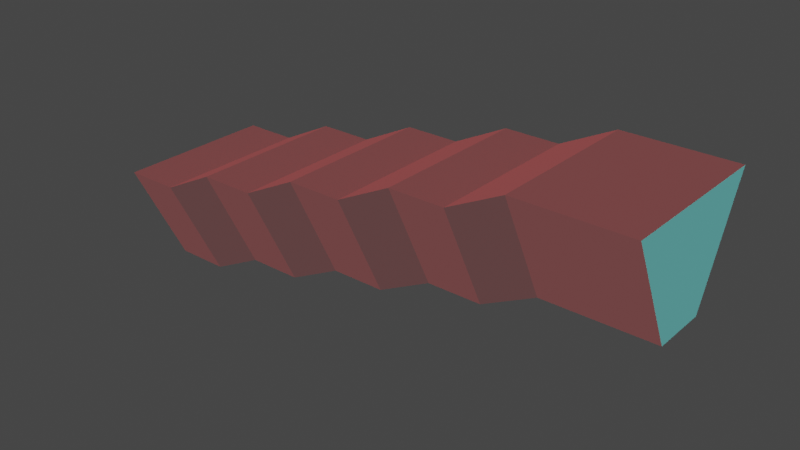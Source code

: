 # Source: stepperella.blend  (saved by Blender 2.90.8; exported with 4.5.12 LTS)
import bpy
from mathutils import Matrix  # noqa: F401  (used for matrix-valued properties, if any)

bpy.ops.wm.read_factory_settings(use_empty=True)
scene = bpy.context.scene
scene.name = 'Scene'

# ---- collections
col_collection = bpy.data.collections.new('Collection'); scene.collection.children.link(col_collection)

# ---- images (referenced by path relative to the original .blend; pixels are not part of the script)
import os
ASSET_DIR = os.environ.get("B2B_ASSET_DIR", "")  # directory of the original .blend (textures are referenced by path, not embedded)
HERE = os.path.dirname(os.path.abspath(__file__))  # packed textures are extracted next to this script under _unpacked/

def load_image(name, relpath, width, height, colorspace="sRGB"):
    """Load a texture the original file referenced (path relative to the .blend, or extracted next to this script)."""
    p = next((c for c in (os.path.join(HERE, relpath), os.path.join(ASSET_DIR, relpath)) if relpath and os.path.exists(c)), "")
    if p:
        img = bpy.data.images.load(p, check_existing=True)
        img.name = name
    else:  # same state as the original file: an image datablock whose file is absent (Cycles renders it pink)
        img = bpy.data.images.new(name, width, height)
        img.source = "FILE"
        img.filepath = "//" + (relpath or name)
    img.colorspace_settings.name = colorspace
    return img
img_external_content_duckduckgo_com_jpg = load_image('external-content.duckduckgo.com.jpg', 'external-content.duckduckgo.com.jpg', 1024, 1024, 'sRGB')

# ---- materials (node trees are filled in below, after node groups)
mat_door = bpy.data.materials.new('door')
mat_door.use_transparent_shadow = False

# ---- material node trees
mat_door.use_nodes = True; mat_door.node_tree.nodes.clear()
_N = mat_door.node_tree.nodes; _L = mat_door.node_tree.links
n0 = _N.new('ShaderNodeBsdfPrincipled'); n0.name = 'Principled BSDF'; n0.location = (10, 300)
n0.distribution = 'GGX'
n0.subsurface_method = 'BURLEY'
n0.inputs[3].default_value = 1.45
n0.inputs[27].default_value = (0.0, 0.0, 0.0, 1.0)
n0.inputs[28].default_value = 1.0
n1 = _N.new('ShaderNodeOutputMaterial'); n1.name = 'Material Output'; n1.location = (300, 300)
n2 = _N.new('ShaderNodeTexImage'); n2.name = 'Image Texture'; n2.location = (-368, 250)
n2.image = img_external_content_duckduckgo_com_jpg
_L.new(n0.outputs[0], n1.inputs[0])
_L.new(n2.outputs[0], n0.inputs[0])
n1.is_active_output = True

# ---- world
world_world = bpy.data.worlds.new('World'); scene.world = world_world
world_world.use_nodes = True; world_world.node_tree.nodes.clear()
_N = world_world.node_tree.nodes; _L = world_world.node_tree.links
n0 = _N.new('ShaderNodeOutputWorld'); n0.name = 'World Output'; n0.location = (300, 300)
n1 = _N.new('ShaderNodeBackground'); n1.name = 'Background'; n1.location = (10, 300)
n1.inputs[0].default_value = (0.05088, 0.05088, 0.05088, 1.0)
_L.new(n1.outputs[0], n0.inputs[0])
n0.is_active_output = True
world_world.color = (0.05088, 0.05088, 0.05088)
world_world.use_sun_shadow = False
world_world.sun_shadow_jitter_overblur = 0.0

# ---- lights
light_sun = bpy.data.lights.new('Sun', 'SUN')
light_sun.color = (1.0, 0.06171, 0.06363)
light_sun.transmission_factor = 0.0
light_sun.energy = 1.0
light_sun.shadow_soft_size = 0.125
light_sun_001 = bpy.data.lights.new('Sun.001', 'SUN')
light_sun_001.color = (0.1456, 1.0, 0.9713)
light_sun_001.transmission_factor = 0.0
light_sun_001.energy = 1.0
light_sun_001.shadow_soft_size = 0.125

# ---- meshes
me_plane_012 = bpy.data.meshes.new('Plane.012')
me_plane_012.from_pydata([(-9.616, 2.918, 1.94), (-9.616, -2.938, 1.94), (-7.616, 2.918, 1.94), (-7.616, -2.938, 1.94), (-5.616, 2.918, 2.94), (-5.616, -2.938, 2.94), (-3.616, 2.918, 2.94), (-3.616, -2.938, 2.94), (-1.616, 2.918, 3.94), (-1.616, -2.938, 3.94), (0.3841, 2.918, 3.94), (0.3841, -2.938, 3.94), (2.384, 2.918, 4.94), (2.384, -2.938, 4.94), (4.384, 2.918, 4.94), (4.384, -2.938, 4.94), (6.384, 2.918, 5.94), (6.384, -2.938, 5.94), (10.38, 2.918, 5.94), (10.38, -2.938, 5.94)], [], [(1, 0, 2), (4, 3, 2), (6, 5, 4), (8, 7, 6), (12, 14, 13), (12, 11, 10), (14, 16, 15), (8, 10, 9), (5, 3, 4), (7, 5, 6), (7, 8, 9), (18, 19, 17), (11, 9, 10), (3, 1, 2), (11, 12, 13), (16, 18, 17), (15, 16, 17), (13, 14, 15)])
_uv = me_plane_012.uv_layers.new(name='UVMap')
_uv.uv.foreach_set('vector', [0.0, 0.0, 0.0, 0.0, 0.0, 0.0, 0.0, 0.0, 0.0, 0.0, 0.0, 0.0, 0.0, 0.0, 0.0, 0.0, 0.0, 0.0, 0.0, 0.0, 0.0, 0.0, 0.0, 0.0, 0.0, 0.0, 0.0, 0.0, 0.0, 0.0, 0.0, 0.0, 0.0, 0.0, 0.0, 0.0, 0.0, 0.0, 0.0, 0.0, 0.0, 0.0, 0.0, 0.0, 0.0, 0.0, 0.0, 0.0, 0.0, 0.0, 0.0, 0.0, 0.0, 0.0, 0.0, 0.0, 0.0, 0.0, 0.0, 0.0, 0.0, 0.0, 0.0, 0.0, 0.0, 0.0, 0.0, 0.0, 0.0, 0.0, 0.0, 0.0, 0.0, 0.0, 0.0, 0.0, 0.0, 0.0, 0.0, 0.0, 0.0, 0.0, 0.0, 0.0, 0.0, 0.0, 0.0, 0.0, 0.0, 0.0, 0.0, 0.0, 0.0, 0.0, 0.0, 0.0, 0.0, 0.0, 0.0, 0.0, 0.0, 0.0, 0.0, 0.0, 0.0, 0.0, 0.0, 0.0])
_ca = me_plane_012.color_attributes.new('Col', 'BYTE_COLOR', 'CORNER')
_ca.data.foreach_set('color', [0.5395, 0.0, 0.0331, 1.0, 0.5395, 0.0, 0.0331, 1.0, 0.5395, 0.0, 0.0331, 1.0, 0.5395, 0.0, 0.0331, 1.0, 0.5395, 0.0, 0.0331, 1.0, 0.5395, 0.0, 0.0331, 1.0, 0.5395, 0.0, 0.0331, 1.0, 0.5395, 0.0, 0.0331, 1.0, 0.5395, 0.0, 0.0331, 1.0, 0.5395, 0.0, 0.0331, 1.0, 0.5395, 0.0, 0.0331, 1.0, 0.5395, 0.0, 0.0331, 1.0, 0.5395, 0.0, 0.0331, 1.0, 0.5395, 0.0, 0.0331, 1.0, 0.5395, 0.0, 0.0331, 1.0, 0.5395, 0.0, 0.0331, 1.0, 0.5395, 0.0, 0.0331, 1.0, 0.5395, 0.0, 0.0331, 1.0, 0.5395, 0.0, 0.0331, 1.0, 0.5395, 0.0, 0.0331, 1.0, 0.5395, 0.0, 0.0331, 1.0, 0.5395, 0.0, 0.0331, 1.0, 0.5395, 0.0, 0.0331, 1.0, 0.5395, 0.0, 0.0331, 1.0, 0.5395, 0.0, 0.0331, 1.0, 0.5395, 0.0, 0.0331, 1.0, 0.5395, 0.0, 0.0331, 1.0, 0.5395, 0.0, 0.0331, 1.0, 0.5395, 0.0, 0.0331, 1.0, 0.5395, 0.0, 0.0331, 1.0, 0.5395, 0.0, 0.0331, 1.0, 0.5395, 0.0, 0.0331, 1.0, 0.5395, 0.0, 0.0331, 1.0, 0.5395, 0.0, 0.0331, 1.0, 0.5395, 0.0, 0.0331, 1.0, 0.5395, 0.0, 0.0331, 1.0, 0.5395, 0.0, 0.0331, 1.0, 0.5395, 0.0, 0.0331, 1.0, 0.5395, 0.0, 0.0331, 1.0, 0.5395, 0.0, 0.0331, 1.0, 0.5395, 0.0, 0.0331, 1.0, 0.5395, 0.0, 0.0331, 1.0, 0.5395, 0.0, 0.0331, 1.0, 0.5395, 0.0, 0.0331, 1.0, 0.5395, 0.0, 0.0331, 1.0, 0.5395, 0.0, 0.0331, 1.0, 0.5395, 0.0, 0.0331, 1.0, 0.5395, 0.0, 0.0331, 1.0, 0.5395, 0.0, 0.0331, 1.0, 0.5395, 0.0, 0.0331, 1.0, 0.5395, 0.0, 0.0331, 1.0, 0.5395, 0.0, 0.0331, 1.0, 0.5395, 0.0, 0.0331, 1.0, 0.5395, 0.0, 0.0331, 1.0])
me_plane_012.use_remesh_fix_poles = True
me_plane_012.use_remesh_preserve_attributes = False
me_plane_012.use_mirror_vertex_groups = False
me_plane_012.update()
me_cube_001 = bpy.data.meshes.new('Cube.001')
me_cube_001.from_pydata([(0.75, 0.03, 1.192e-07), (0.75, 0.03, 2.5), (-0.75, 0.03, 1.192e-07), (-0.75, 0.03, 2.5)], [], [(2, 3, 1, 0)])
_uv = me_cube_001.uv_layers.new(name='UVMap')
_uv.uv.foreach_set('vector', [5.066e-07, 1.0, 1.49e-07, 0.0007114, 0.6023, 0.0007113, 0.6023, 1.0])
me_cube_001.materials.append(mat_door)
me_cube_001.use_remesh_fix_poles = True
me_cube_001.use_remesh_preserve_attributes = False
me_cube_001.use_mirror_vertex_groups = False
me_cube_001.update()
me_plane_008 = bpy.data.meshes.new('Plane.008')
me_plane_008.from_pydata([(-9.616, 0.99, -2.06), (-9.616, -1.01, -2.06), (-7.616, 0.99, -2.06), (-7.616, -1.01, -2.06), (-5.616, 0.99, -1.06), (-5.616, -1.01, -1.06), (-3.616, 0.99, -1.06), (-3.616, -1.01, -1.06), (-1.616, 0.99, -0.05984), (-1.616, -1.01, -0.05984), (0.3841, 0.99, -0.05984), (0.3841, -1.01, -0.05984), (2.384, 0.99, 0.9402), (2.384, -1.01, 0.9402), (4.384, 0.99, 0.9402), (4.384, -1.01, 0.9402), (6.384, 0.99, 1.94), (6.384, -1.01, 1.94), (10.38, 0.99, 1.94), (10.38, -1.01, 1.94)], [], [(0, 1, 3, 2), (2, 3, 5, 4), (4, 5, 7, 6), (6, 7, 9, 8), (8, 9, 11, 10), (10, 11, 13, 12), (12, 13, 15, 14), (14, 15, 17, 16), (16, 17, 19, 18)])
_uv = me_plane_008.uv_layers.new(name='UVMap')
_uv.uv.foreach_set('vector', [0.0, 0.0, 1.0, 0.0, 1.0, 1.0, 0.0, 1.0, 0.0, 1.0, 1.0, 1.0, 1.0, 1.0, 0.0, 1.0, 0.0, 0.0, 1.0, 0.0, 1.0, 1.0, 0.0, 1.0, 0.0, 1.0, 1.0, 1.0, 1.0, 1.0, 0.0, 1.0, 0.0, 0.0, 1.0, 0.0, 1.0, 1.0, 0.0, 1.0, 0.0, 1.0, 1.0, 1.0, 1.0, 1.0, 0.0, 1.0, 0.0, 0.0, 1.0, 0.0, 1.0, 1.0, 0.0, 1.0, 0.0, 1.0, 1.0, 1.0, 1.0, 1.0, 0.0, 1.0, 0.0, 1.0, 1.0, 1.0, 1.0, 1.0, 0.0, 1.0])
_ca = me_plane_008.color_attributes.new('Col', 'BYTE_COLOR', 'CORNER')
_ca.data.foreach_set('color', [0.0, 0.007499, 0.3763, 1.0, 0.0, 0.007499, 0.3763, 1.0, 0.0, 0.007499, 0.3763, 1.0, 0.0, 0.007499, 0.3763, 1.0, 0.0, 0.009134, 0.5395, 1.0, 0.0, 0.009134, 0.5395, 1.0, 0.0, 0.009134, 0.5395, 1.0, 0.0, 0.009134, 0.5395, 1.0, 0.0, 0.007499, 0.3763, 1.0, 0.0, 0.007499, 0.3763, 1.0, 0.0, 0.007499, 0.3763, 1.0, 0.0, 0.007499, 0.3763, 1.0, 0.0, 0.009134, 0.5395, 1.0, 0.0, 0.009134, 0.5395, 1.0, 0.0, 0.009134, 0.5395, 1.0, 0.0, 0.009134, 0.5395, 1.0, 0.0, 0.007499, 0.3763, 1.0, 0.0, 0.007499, 0.3763, 1.0, 0.0, 0.007499, 0.3763, 1.0, 0.0, 0.007499, 0.3763, 1.0, 0.0, 0.009134, 0.5395, 1.0, 0.0, 0.009134, 0.5395, 1.0, 0.0, 0.009134, 0.5395, 1.0, 0.0, 0.009134, 0.5395, 1.0, 0.0, 0.007499, 0.3763, 1.0, 0.0, 0.007499, 0.3763, 1.0, 0.0, 0.007499, 0.3763, 1.0, 0.0, 0.007499, 0.3763, 1.0, 0.0, 0.009134, 0.5395, 1.0, 0.0, 0.009134, 0.5395, 1.0, 0.0, 0.009134, 0.5395, 1.0, 0.0, 0.009134, 0.5395, 1.0, 0.0, 0.007499, 0.3763, 1.0, 0.0, 0.007499, 0.3763, 1.0, 0.0, 0.007499, 0.3763, 1.0, 0.0, 0.007499, 0.3763, 1.0])
me_plane_008.use_remesh_fix_poles = True
me_plane_008.use_remesh_preserve_attributes = False
me_plane_008.use_mirror_vertex_groups = False
me_plane_008.use_paint_bone_selection = False
me_plane_008.use_paint_mask = True
me_plane_008.update()
me_plane_007 = bpy.data.meshes.new('Plane.007')
me_plane_007.from_pydata([(-9.616, 0.99, -2.06), (-9.616, -1.01, -2.06), (-7.616, 0.99, -2.06), (-7.616, -1.01, -2.06), (-5.616, 0.99, -1.06), (-5.616, -1.01, -1.06), (-3.616, 0.99, -1.06), (-3.616, -1.01, -1.06), (-1.616, 0.99, -0.05984), (-1.616, -1.01, -0.05984), (0.3841, 0.99, -0.05984), (0.3841, -1.01, -0.05984), (2.384, 0.99, 0.9402), (2.384, -1.01, 0.9402), (4.384, 0.99, 0.9402), (4.384, -1.01, 0.9402), (6.384, 0.99, 1.94), (6.384, -1.01, 1.94), (10.38, 0.99, 1.94), (10.38, -1.01, 1.94), (-9.616, 2.918, 1.94), (-9.616, -2.938, 1.94), (-7.616, 2.918, 1.94), (-7.616, -2.938, 1.94), (-5.616, 2.918, 2.94), (-5.616, -2.938, 2.94), (-3.616, 2.918, 2.94), (-3.616, -2.938, 2.94), (-1.616, 2.918, 3.94), (-1.616, -2.938, 3.94), (0.3841, 2.918, 3.94), (0.3841, -2.938, 3.94), (2.384, 2.918, 4.94), (2.384, -2.938, 4.94), (4.384, 2.918, 4.94), (4.384, -2.938, 4.94), (6.384, 2.918, 5.94), (6.384, -2.938, 5.94), (10.38, 2.918, 5.94), (10.38, -2.938, 5.94)], [], [(0, 1, 3, 2), (2, 3, 5, 4), (4, 5, 7, 6), (6, 7, 9, 8), (8, 9, 11, 10), (10, 11, 13, 12), (12, 13, 15, 14), (14, 15, 17, 16), (16, 17, 19, 18), (16, 18, 38, 36), (4, 6, 26, 24), (12, 14, 34, 32), (19, 17, 37, 39), (2, 4, 24, 22), (7, 5, 25, 27), (5, 3, 23, 25), (6, 8, 28, 26), (15, 13, 33, 35), (9, 7, 27, 29), (0, 2, 22, 20), (8, 10, 30, 28), (10, 12, 32, 30), (1, 0, 20, 21), (13, 11, 31, 33), (3, 1, 21, 23), (14, 16, 36, 34), (11, 9, 29, 31), (18, 19, 39, 38), (17, 15, 35, 37)])
_uv = me_plane_007.uv_layers.new(name='UVMap')
_uv.uv.foreach_set('vector', [0.0, 0.0, 1.0, 0.0, 1.0, 1.0, 0.0, 1.0, 0.0, 1.0, 1.0, 1.0, 1.0, 1.0, 0.0, 1.0, 0.0, 0.0, 1.0, 0.0, 1.0, 1.0, 0.0, 1.0, 0.0, 1.0, 1.0, 1.0, 1.0, 1.0, 0.0, 1.0, 0.0, 0.0, 1.0, 0.0, 1.0, 1.0, 0.0, 1.0, 0.0, 1.0, 1.0, 1.0, 1.0, 1.0, 0.0, 1.0, 0.0, 0.0, 1.0, 0.0, 1.0, 1.0, 0.0, 1.0, 0.0, 1.0, 1.0, 1.0, 1.0, 1.0, 0.0, 1.0, 0.0, 1.0, 1.0, 1.0, 1.0, 1.0, 0.0, 1.0, 0.0, 1.0, 0.0, 1.0, 0.0, 1.0, 0.0, 1.0, 0.0, 0.0, 0.0, 1.0, 0.0, 1.0, 0.0, 0.0, 0.0, 0.0, 0.0, 1.0, 0.0, 1.0, 0.0, 0.0, 1.0, 1.0, 1.0, 1.0, 1.0, 1.0, 1.0, 1.0, 0.0, 1.0, 0.0, 1.0, 0.0, 1.0, 0.0, 1.0, 1.0, 1.0, 1.0, 0.0, 1.0, 0.0, 1.0, 1.0, 1.0, 1.0, 1.0, 1.0, 1.0, 1.0, 1.0, 1.0, 0.0, 1.0, 0.0, 1.0, 0.0, 1.0, 0.0, 1.0, 1.0, 1.0, 1.0, 0.0, 1.0, 0.0, 1.0, 1.0, 1.0, 1.0, 1.0, 1.0, 1.0, 1.0, 1.0, 1.0, 0.0, 0.0, 0.0, 1.0, 0.0, 1.0, 0.0, 0.0, 0.0, 0.0, 0.0, 1.0, 0.0, 1.0, 0.0, 0.0, 0.0, 1.0, 0.0, 1.0, 0.0, 1.0, 0.0, 1.0, 1.0, 0.0, 0.0, 0.0, 0.0, 0.0, 1.0, 0.0, 1.0, 1.0, 1.0, 1.0, 1.0, 1.0, 1.0, 1.0, 1.0, 1.0, 1.0, 0.0, 1.0, 0.0, 1.0, 1.0, 0.0, 1.0, 0.0, 1.0, 0.0, 1.0, 0.0, 1.0, 1.0, 1.0, 1.0, 0.0, 1.0, 0.0, 1.0, 1.0, 0.0, 1.0, 1.0, 1.0, 1.0, 1.0, 0.0, 1.0, 1.0, 1.0, 1.0, 1.0, 1.0, 1.0, 1.0, 1.0])
_ca = me_plane_007.color_attributes.new('Col', 'BYTE_COLOR', 'CORNER')
_ca.data.foreach_set('color', [0.0, 0.007499, 0.3763, 1.0, 0.0, 0.007499, 0.3763, 1.0, 0.0, 0.007499, 0.3763, 1.0, 0.0, 0.007499, 0.3763, 1.0, 0.0, 0.009134, 0.5395, 1.0, 0.0, 0.009134, 0.5395, 1.0, 0.0, 0.009134, 0.5395, 1.0, 0.0, 0.009134, 0.5395, 1.0, 0.0, 0.007499, 0.3763, 1.0, 0.0, 0.007499, 0.3763, 1.0, 0.0, 0.007499, 0.3763, 1.0, 0.0, 0.007499, 0.3763, 1.0, 0.0, 0.009134, 0.5395, 1.0, 0.0, 0.009134, 0.5395, 1.0, 0.0, 0.009134, 0.5395, 1.0, 0.0, 0.009134, 0.5395, 1.0, 0.0, 0.007499, 0.3763, 1.0, 0.0, 0.007499, 0.3763, 1.0, 0.0, 0.007499, 0.3763, 1.0, 0.0, 0.007499, 0.3763, 1.0, 0.0, 0.009134, 0.5395, 1.0, 0.0, 0.009134, 0.5395, 1.0, 0.0, 0.009134, 0.5395, 1.0, 0.0, 0.009134, 0.5395, 1.0, 0.0, 0.007499, 0.3763, 1.0, 0.0, 0.007499, 0.3763, 1.0, 0.0, 0.007499, 0.3763, 1.0, 0.0, 0.007499, 0.3763, 1.0, 0.0, 0.009134, 0.5395, 1.0, 0.0, 0.009134, 0.5395, 1.0, 0.0, 0.009134, 0.5395, 1.0, 0.0, 0.009134, 0.5395, 1.0, 0.0, 0.007499, 0.3763, 1.0, 0.0, 0.007499, 0.3763, 1.0, 0.0, 0.007499, 0.3763, 1.0, 0.0, 0.007499, 0.3763, 1.0, 0.0, 0.003677, 0.1248, 1.0, 0.0, 0.003677, 0.1248, 1.0, 0.0, 0.003677, 0.1248, 1.0, 0.0, 0.003677, 0.1248, 1.0, 0.0, 0.003677, 0.1248, 1.0, 0.0, 0.003677, 0.1248, 1.0, 0.0, 0.003677, 0.1248, 1.0, 0.0, 0.003677, 0.1248, 1.0, 0.0, 0.003677, 0.1248, 1.0, 0.0, 0.003677, 0.1248, 1.0, 0.0, 0.003677, 0.1248, 1.0, 0.0, 0.003677, 0.1248, 1.0, 0.0, 0.003677, 0.1248, 1.0, 0.0, 0.003677, 0.1248, 1.0, 0.0, 0.003677, 0.1248, 1.0, 0.0, 0.003677, 0.1248, 1.0, 0.0, 0.003677, 0.1248, 1.0, 0.0, 0.003677, 0.1248, 1.0, 0.0, 0.003677, 0.1248, 1.0, 0.0, 0.003677, 0.1248, 1.0, 0.0, 0.003677, 0.1248, 1.0, 0.0, 0.003677, 0.1248, 1.0, 0.0, 0.003677, 0.1248, 1.0, 0.0, 0.003677, 0.1248, 1.0, 0.0, 0.003677, 0.1248, 1.0, 0.0, 0.003677, 0.1248, 1.0, 0.0, 0.003677, 0.1248, 1.0, 0.0, 0.003677, 0.1248, 1.0, 0.0, 0.003677, 0.1248, 1.0, 0.0, 0.003677, 0.1248, 1.0, 0.0, 0.003677, 0.1248, 1.0, 0.0, 0.003677, 0.1248, 1.0, 0.0, 0.003677, 0.1248, 1.0, 0.0, 0.003677, 0.1248, 1.0, 0.0, 0.003677, 0.1248, 1.0, 0.0, 0.003677, 0.1248, 1.0, 0.0, 0.003677, 0.1248, 1.0, 0.0, 0.003677, 0.1248, 1.0, 0.0, 0.003677, 0.1248, 1.0, 0.0, 0.003677, 0.1248, 1.0, 0.0, 0.003677, 0.1248, 1.0, 0.0, 0.003677, 0.1248, 1.0, 0.0, 0.003677, 0.1248, 1.0, 0.0, 0.003677, 0.1248, 1.0, 0.0, 0.003677, 0.1248, 1.0, 0.0, 0.003677, 0.1248, 1.0, 0.0, 0.003677, 0.1248, 1.0, 0.0, 0.003677, 0.1248, 1.0, 0.0, 0.003677, 0.1248, 1.0, 0.0, 0.003677, 0.1248, 1.0, 0.0, 0.003677, 0.1248, 1.0, 0.0, 0.003677, 0.1248, 1.0, 0.0, 0.003677, 0.1248, 1.0, 0.0, 0.003677, 0.1248, 1.0, 0.0, 0.003677, 0.1248, 1.0, 0.0, 0.003677, 0.1248, 1.0, 0.0, 0.003677, 0.1248, 1.0, 0.0, 0.003677, 0.1248, 1.0, 0.0, 0.003677, 0.1248, 1.0, 0.0, 0.003677, 0.1248, 1.0, 0.0, 0.003677, 0.1248, 1.0, 0.0, 0.003677, 0.1248, 1.0, 0.0, 0.003677, 0.1248, 1.0, 0.0, 0.003677, 0.1248, 1.0, 0.0, 0.003677, 0.1248, 1.0, 0.0, 0.003677, 0.1248, 1.0, 0.0, 0.003677, 0.1248, 1.0, 0.0, 0.003677, 0.1248, 1.0, 0.0, 0.003677, 0.1248, 1.0, 0.0, 0.003677, 0.1248, 1.0, 0.0, 0.003677, 0.1248, 1.0, 0.0, 0.003677, 0.1248, 1.0, 0.0, 0.003677, 0.1248, 1.0, 0.0, 0.003677, 0.1248, 1.0, 0.0, 0.003677, 0.1248, 1.0, 0.0, 0.003677, 0.1248, 1.0, 0.0, 0.003677, 0.1248, 1.0, 0.0, 0.003677, 0.1248, 1.0, 0.0, 0.003677, 0.1248, 1.0, 0.0, 0.003677, 0.1248, 1.0])
me_plane_007.materials.append(None)
me_plane_007.use_remesh_fix_poles = True
me_plane_007.use_remesh_preserve_attributes = False
me_plane_007.use_mirror_vertex_groups = False
me_plane_007.use_paint_bone_selection = False
me_plane_007.use_paint_mask = True
me_plane_007.update()

# ---- objects
ob_ceiling = bpy.data.objects.new('ceiling', me_plane_012)
ob_door_001 = bpy.data.objects.new('door.001', me_cube_001)
ob_door = bpy.data.objects.new('door', me_cube_001)
ob_nav = bpy.data.objects.new('nav', me_plane_008)
ob_visual = bpy.data.objects.new('visual', me_plane_007)
ob_sun = bpy.data.objects.new('Sun', light_sun)
ob_sun_001 = bpy.data.objects.new('Sun.001', light_sun_001)

# ---- transforms, parenting, visibility, modifiers, constraints
ob_ceiling.location = (0.0, 0.0, 0.0)
ob_ceiling.lineart.crease_threshold = 0.0
ob_door_001.location = (-9.478, 0.02354, -2.06)
ob_door_001.rotation_euler = (0.0, 0.0, -1.571)
ob_door_001.lineart.crease_threshold = 0.0
ob_door.location = (10.26, 0.02354, 1.987)
ob_door.rotation_euler = (0.0, -0.0, 1.571)
ob_door.lineart.crease_threshold = 0.0
ob_nav.location = (0.0, 0.0, 0.0)
ob_nav.lineart.crease_threshold = 0.0
ob_visual.location = (0.0, 0.0, 0.0)
ob_visual.lineart.crease_threshold = 0.0
ob_sun.location = (-2.575, -0.3437, 1.696)
ob_sun.rotation_euler = (1.124, -0.1948, -0.7563)
ob_sun.lineart.crease_threshold = 0.0
ob_sun_001.location = (-2.575, -0.3437, 1.696)
ob_sun_001.rotation_euler = (1.591, -0.4216, -4.127)
ob_sun_001.lineart.crease_threshold = 0.0

# ---- collection membership
col_collection.objects.link(ob_ceiling)
col_collection.objects.link(ob_door_001)
col_collection.objects.link(ob_door)
col_collection.objects.link(ob_nav)
col_collection.objects.link(ob_visual)
col_collection.objects.link(ob_sun)
col_collection.objects.link(ob_sun_001)

# ---- scene / render settings (as saved in the file)
scene.frame_start = 1; scene.frame_end = 250; scene.frame_set(1)
scene.render.engine = 'BLENDER_EEVEE_NEXT'
scene.cycles.use_denoising = False
scene.cycles.samples = 128
scene.cycles.sampling_pattern = 'TABULATED_SOBOL'
scene.cycles.use_adaptive_sampling = False
scene.cycles.use_light_tree = False
scene.view_settings.view_transform = 'Filmic'
bpy.context.view_layer.update()

# ---- added for rendering (the .blend has no active camera): camera
cam_auto = bpy.data.cameras.new('AutoCamera')
cam_auto.lens = 50.0
cam_auto.sensor_width = 36.0
cam_auto.clip_end = 1000.0
ob_auto_camera = bpy.data.objects.new('AutoCamera', cam_auto)
scene.collection.objects.link(ob_auto_camera)
ob_auto_camera.location = (21.0376, -24.7941, 18.4629)
ob_auto_camera.rotation_euler = (1.09748, -7.21219e-08, 0.694738)
scene.camera = ob_auto_camera
bpy.context.view_layer.update()
